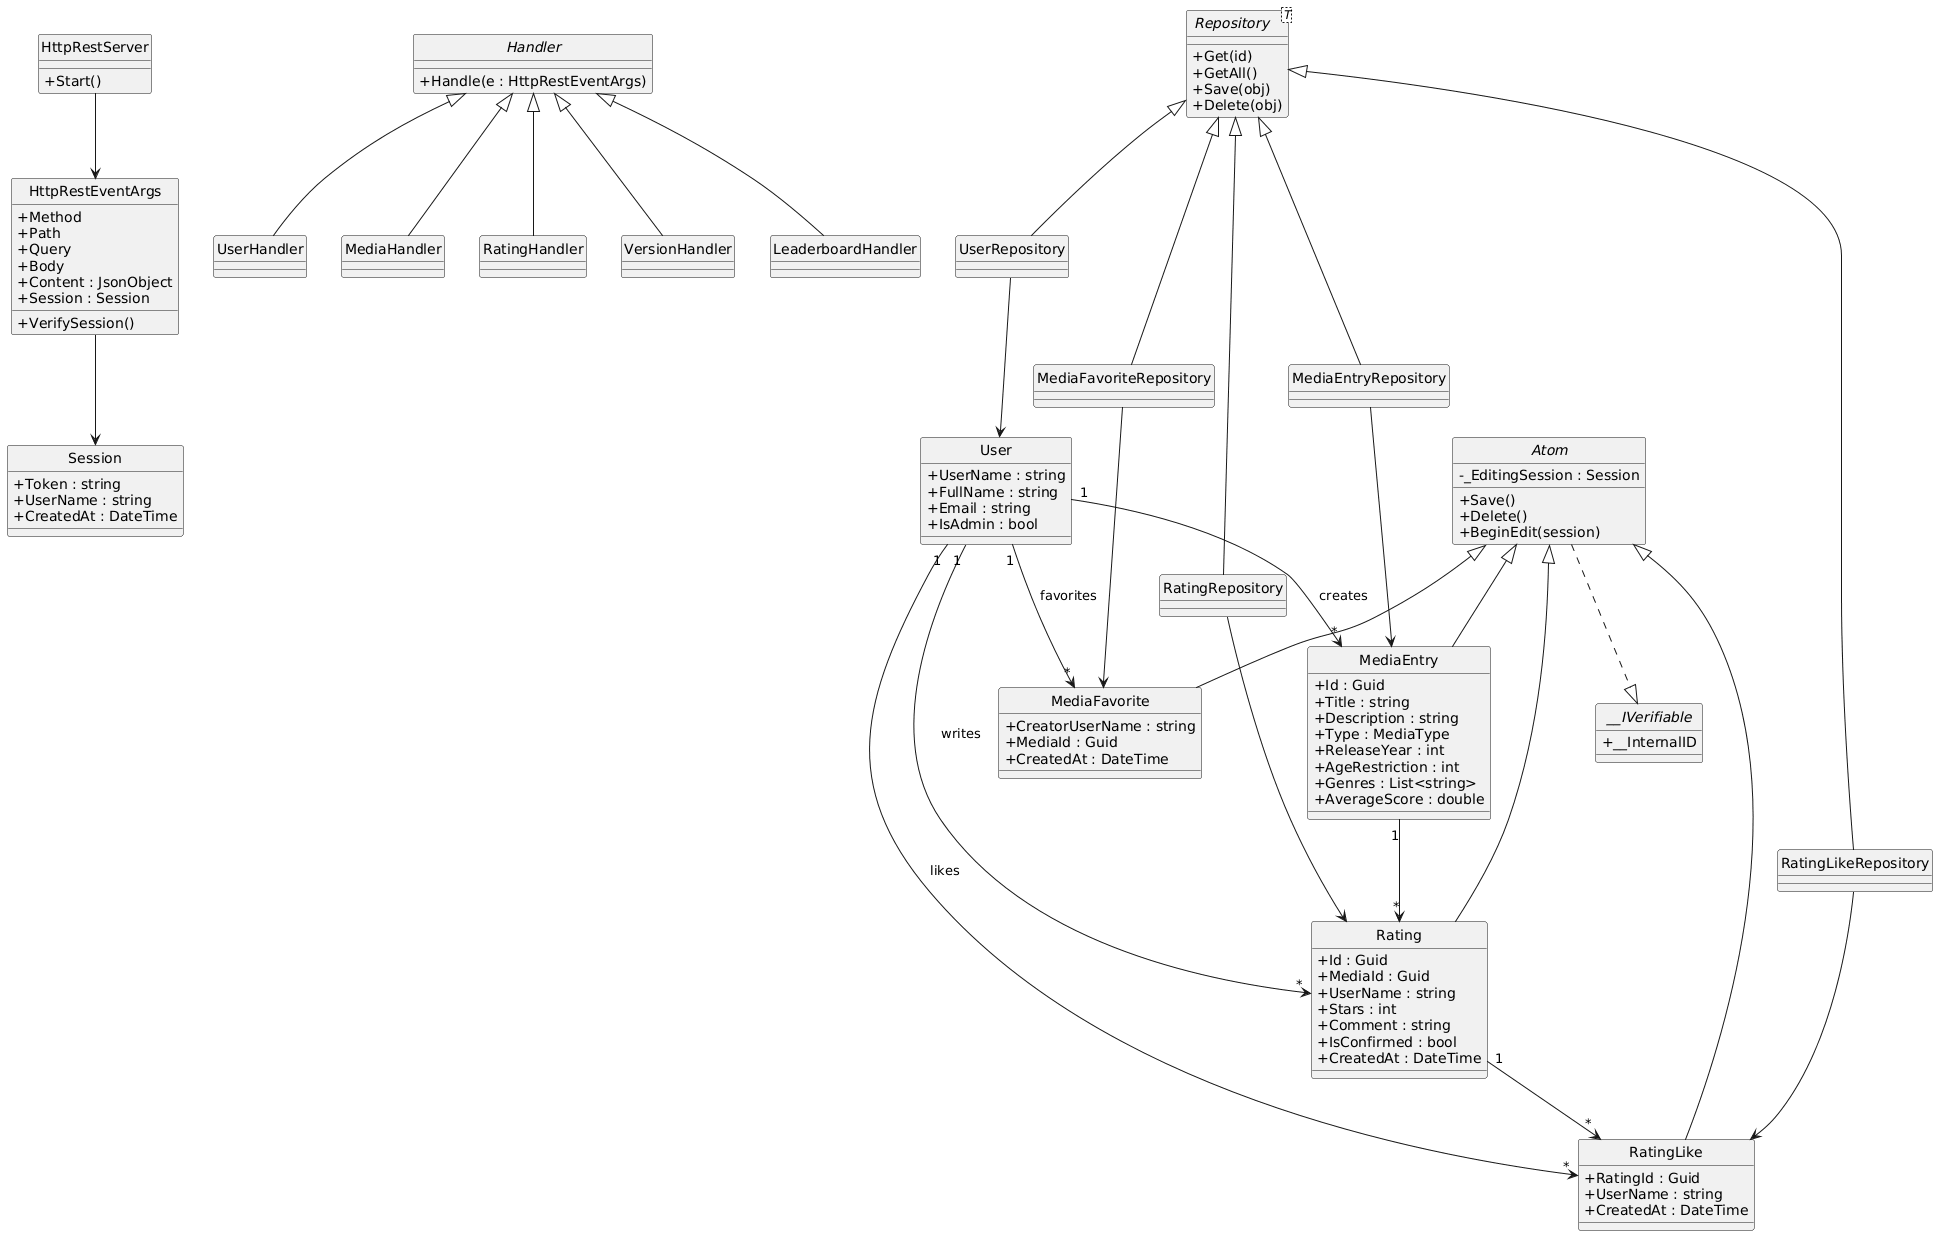

The diagram above was rendered by PlantUML. Its source (embedded in the PNG):
@startuml
skinparam style strictuml
skinparam classAttributeIconSize 0

' =========================
' Core Infrastructure
' =========================

class HttpRestServer {
  +Start()
}

class HttpRestEventArgs {
  +Method
  +Path
  +Query
  +Body
  +Content : JsonObject
  +Session : Session
  +VerifySession()
}

class Session {
  +Token : string
  +UserName : string
  +CreatedAt : DateTime
}

HttpRestServer --> HttpRestEventArgs
HttpRestEventArgs --> Session

' =========================
' Handler Layer
' =========================

abstract class Handler {
  +Handle(e : HttpRestEventArgs)
}

class UserHandler
class MediaHandler
class RatingHandler
class VersionHandler
class LeaderboardHandler

Handler <|-- UserHandler
Handler <|-- MediaHandler
Handler <|-- RatingHandler
Handler <|-- VersionHandler
Handler <|-- LeaderboardHandler

' =========================
' Domain Base Classes
' =========================

abstract class Atom {
  -_EditingSession : Session
  +Save()
  +Delete()
  +BeginEdit(session)
}

interface __IVerifiable {
  +__InternalID
}

Atom ..|> __IVerifiable

' =========================
' Domain Models
' =========================

class User {
  +UserName : string
  +FullName : string
  +Email : string
  +IsAdmin : bool
}

class MediaEntry {
  +Id : Guid
  +Title : string
  +Description : string
  +Type : MediaType
  +ReleaseYear : int
  +AgeRestriction : int
  +Genres : List<string>
  +AverageScore : double
}

class Rating {
  +Id : Guid
  +MediaId : Guid
  +UserName : string
  +Stars : int
  +Comment : string
  +IsConfirmed : bool
  +CreatedAt : DateTime
}

class RatingLike {
  +RatingId : Guid
  +UserName : string
  +CreatedAt : DateTime
}

class MediaFavorite {
  +CreatorUserName : string
  +MediaId : Guid
  +CreatedAt : DateTime
}

Atom <|-- MediaEntry
Atom <|-- Rating
Atom <|-- RatingLike
Atom <|-- MediaFavorite

' =========================
' Repository Layer
' =========================

abstract class Repository<T> {
  +Get(id)
  +GetAll()
  +Save(obj)
  +Delete(obj)
}

class UserRepository
class MediaEntryRepository
class RatingRepository
class RatingLikeRepository
class MediaFavoriteRepository

Repository <|-- UserRepository
Repository <|-- MediaEntryRepository
Repository <|-- RatingRepository
Repository <|-- RatingLikeRepository
Repository <|-- MediaFavoriteRepository

UserRepository --> User
MediaEntryRepository --> MediaEntry
RatingRepository --> Rating
RatingLikeRepository --> RatingLike
MediaFavoriteRepository --> MediaFavorite

' =========================
' Relationships
' =========================

User "1" --> "*" MediaEntry : creates
User "1" --> "*" Rating : writes
User "1" --> "*" RatingLike : likes
User "1" --> "*" MediaFavorite : favorites

MediaEntry "1" --> "*" Rating
Rating "1" --> "*" RatingLike
@enduml